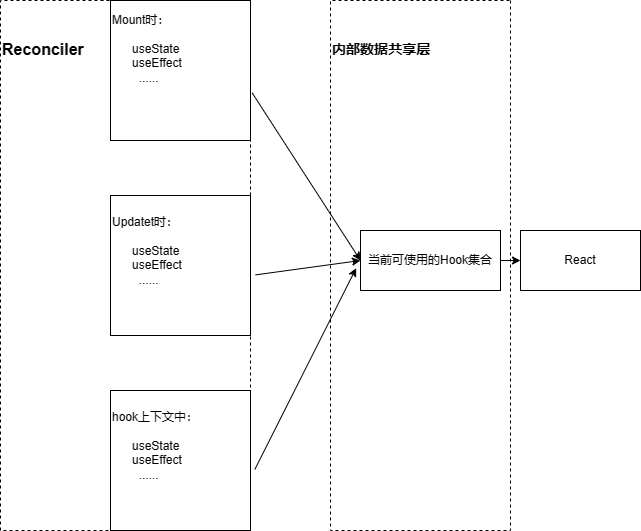

The diagram above was exported from draw.io. Its source (the exported page's mxGraphModel, read from the mxfile embedded in the PNG):
<mxGraphModel dx="1173" dy="818" grid="1" gridSize="10" guides="1" tooltips="1" connect="1" arrows="1" fold="1" page="1" pageScale="1" pageWidth="827" pageHeight="1169" math="0" shadow="0">
  <root>
    <mxCell id="0" />
    <mxCell id="1" parent="0" />
    <mxCell id="VrybAZoTJrk_3WMOhysj-4" value="" style="rounded=0;whiteSpace=wrap;html=1;dashed=1;" vertex="1" parent="1">
      <mxGeometry x="100" y="220" width="150" height="200" as="geometry" />
    </mxCell>
    <mxCell id="VrybAZoTJrk_3WMOhysj-7" value="&lt;h3&gt;&lt;font size=&quot;3&quot;&gt;Reconciler&lt;/font&gt;&lt;/h3&gt;&lt;div&gt;&lt;br&gt;&lt;/div&gt;&lt;div&gt;&lt;br&gt;&lt;/div&gt;&lt;div&gt;&lt;br&gt;&lt;/div&gt;&lt;div&gt;&lt;br&gt;&lt;/div&gt;&lt;div&gt;&lt;br&gt;&lt;/div&gt;&lt;div&gt;&lt;br&gt;&lt;/div&gt;&lt;div&gt;&lt;br&gt;&lt;/div&gt;&lt;div&gt;&lt;br&gt;&lt;/div&gt;&lt;div&gt;&lt;br&gt;&lt;/div&gt;&lt;div&gt;&lt;br&gt;&lt;/div&gt;&lt;div&gt;&lt;br&gt;&lt;/div&gt;&lt;div&gt;&lt;br&gt;&lt;/div&gt;&lt;br&gt;&lt;br&gt;&lt;br&gt;&lt;br&gt;&lt;br&gt;&lt;br&gt;&lt;br&gt;&lt;br&gt;&lt;br&gt;&lt;br&gt;&lt;br&gt;&lt;br&gt;&lt;br&gt;&lt;br&gt;&lt;br&gt;&lt;br&gt;&lt;br&gt;&lt;br&gt;" style="rounded=0;whiteSpace=wrap;html=1;direction=south;align=left;dashed=1;" vertex="1" parent="1">
      <mxGeometry y="220" width="250" height="530" as="geometry" />
    </mxCell>
    <mxCell id="VrybAZoTJrk_3WMOhysj-8" value="Mount时：&lt;br&gt;&lt;br&gt;&amp;nbsp; &amp;nbsp; &amp;nbsp; useState&lt;br&gt;&amp;nbsp; &amp;nbsp; &amp;nbsp; useEffect&lt;br&gt;&lt;span style=&quot;white-space: pre;&quot;&gt;&#09;&lt;/span&gt;......&amp;nbsp;&amp;nbsp;&lt;br&gt;&lt;br&gt;&lt;br&gt;&lt;br&gt;" style="rounded=0;whiteSpace=wrap;html=1;direction=south;align=left;" vertex="1" parent="1">
      <mxGeometry x="110" y="220" width="140" height="140" as="geometry" />
    </mxCell>
    <mxCell id="VrybAZoTJrk_3WMOhysj-9" value="Updatet时：&lt;br&gt;&lt;br&gt;&amp;nbsp; &amp;nbsp; &amp;nbsp; useState&lt;br&gt;&amp;nbsp; &amp;nbsp; &amp;nbsp; useEffect&lt;br&gt;&lt;span style=&quot;white-space: pre;&quot;&gt;&#09;&lt;/span&gt;......&amp;nbsp;&amp;nbsp;&lt;br&gt;&lt;br&gt;&lt;br&gt;" style="rounded=0;whiteSpace=wrap;html=1;direction=south;align=left;" vertex="1" parent="1">
      <mxGeometry x="110" y="415" width="140" height="140" as="geometry" />
    </mxCell>
    <mxCell id="VrybAZoTJrk_3WMOhysj-10" value="hook上下文中：&lt;br&gt;&lt;br&gt;&amp;nbsp; &amp;nbsp; &amp;nbsp; useState&lt;br&gt;&amp;nbsp; &amp;nbsp; &amp;nbsp; useEffect&lt;br&gt;&lt;span style=&quot;white-space: pre;&quot;&gt;&#09;&lt;/span&gt;......&amp;nbsp;&amp;nbsp;&lt;br&gt;&lt;br&gt;&lt;br&gt;" style="rounded=0;whiteSpace=wrap;html=1;direction=south;align=left;" vertex="1" parent="1">
      <mxGeometry x="110" y="610" width="140" height="140" as="geometry" />
    </mxCell>
    <mxCell id="VrybAZoTJrk_3WMOhysj-12" value="&lt;h3&gt;内部数据共享层&lt;/h3&gt;&lt;div&gt;&lt;br&gt;&lt;/div&gt;&lt;div&gt;&lt;br&gt;&lt;/div&gt;&lt;div&gt;&lt;br&gt;&lt;/div&gt;&lt;div&gt;&lt;br&gt;&lt;/div&gt;&lt;div&gt;&lt;br&gt;&lt;/div&gt;&lt;div&gt;&lt;br&gt;&lt;/div&gt;&lt;div&gt;&lt;br&gt;&lt;/div&gt;&lt;div&gt;&lt;br&gt;&lt;/div&gt;&lt;div&gt;&lt;br&gt;&lt;/div&gt;&lt;div&gt;&lt;br&gt;&lt;/div&gt;&lt;div&gt;&lt;br&gt;&lt;/div&gt;&lt;div&gt;&lt;br&gt;&lt;/div&gt;&lt;div&gt;&lt;br&gt;&lt;/div&gt;&lt;div&gt;&lt;br&gt;&lt;/div&gt;&lt;div&gt;&lt;br&gt;&lt;/div&gt;&lt;div&gt;&lt;br&gt;&lt;/div&gt;&lt;div&gt;&lt;br&gt;&lt;/div&gt;&lt;div&gt;&lt;br&gt;&lt;/div&gt;&lt;div&gt;&lt;br&gt;&lt;/div&gt;&lt;div&gt;&lt;br&gt;&lt;/div&gt;&lt;div&gt;&lt;br&gt;&lt;/div&gt;&lt;div&gt;&lt;br&gt;&lt;/div&gt;&lt;div&gt;&lt;br&gt;&lt;/div&gt;&lt;div&gt;&lt;br&gt;&lt;/div&gt;&lt;div&gt;&lt;br&gt;&lt;/div&gt;&lt;div&gt;&lt;br&gt;&lt;/div&gt;&lt;div&gt;&lt;br&gt;&lt;/div&gt;&lt;div&gt;&lt;br&gt;&lt;/div&gt;&lt;div&gt;&lt;br&gt;&lt;/div&gt;&lt;div&gt;&lt;br&gt;&lt;/div&gt;" style="rounded=0;whiteSpace=wrap;html=1;direction=south;align=left;dashed=1;" vertex="1" parent="1">
      <mxGeometry x="330" y="220" width="180" height="530" as="geometry" />
    </mxCell>
    <mxCell id="VrybAZoTJrk_3WMOhysj-13" value="当前可使用的Hook集合" style="rounded=0;whiteSpace=wrap;html=1;" vertex="1" parent="1">
      <mxGeometry x="360" y="450" width="140" height="60" as="geometry" />
    </mxCell>
    <mxCell id="VrybAZoTJrk_3WMOhysj-16" value="" style="endArrow=classic;html=1;rounded=0;exitX=0.66;exitY=-0.012;exitDx=0;exitDy=0;exitPerimeter=0;entryX=0;entryY=0.5;entryDx=0;entryDy=0;" edge="1" parent="1" source="VrybAZoTJrk_3WMOhysj-8" target="VrybAZoTJrk_3WMOhysj-13">
      <mxGeometry width="50" height="50" relative="1" as="geometry">
        <mxPoint x="390" y="450" as="sourcePoint" />
        <mxPoint x="440" y="400" as="targetPoint" />
        <Array as="points" />
      </mxGeometry>
    </mxCell>
    <mxCell id="VrybAZoTJrk_3WMOhysj-17" value="" style="endArrow=classic;html=1;rounded=0;exitX=0.567;exitY=-0.036;exitDx=0;exitDy=0;exitPerimeter=0;entryX=0;entryY=0.5;entryDx=0;entryDy=0;" edge="1" parent="1" source="VrybAZoTJrk_3WMOhysj-9" target="VrybAZoTJrk_3WMOhysj-13">
      <mxGeometry width="50" height="50" relative="1" as="geometry">
        <mxPoint x="390" y="450" as="sourcePoint" />
        <mxPoint x="440" y="400" as="targetPoint" />
      </mxGeometry>
    </mxCell>
    <mxCell id="VrybAZoTJrk_3WMOhysj-18" value="" style="endArrow=classic;html=1;rounded=0;exitX=0.564;exitY=-0.031;exitDx=0;exitDy=0;exitPerimeter=0;entryX=-0.031;entryY=0.628;entryDx=0;entryDy=0;entryPerimeter=0;" edge="1" parent="1" source="VrybAZoTJrk_3WMOhysj-10" target="VrybAZoTJrk_3WMOhysj-13">
      <mxGeometry width="50" height="50" relative="1" as="geometry">
        <mxPoint x="390" y="450" as="sourcePoint" />
        <mxPoint x="440" y="400" as="targetPoint" />
      </mxGeometry>
    </mxCell>
    <mxCell id="VrybAZoTJrk_3WMOhysj-19" value="" style="endArrow=classic;html=1;rounded=0;exitX=1;exitY=0.5;exitDx=0;exitDy=0;" edge="1" parent="1" source="VrybAZoTJrk_3WMOhysj-13" target="VrybAZoTJrk_3WMOhysj-20">
      <mxGeometry width="50" height="50" relative="1" as="geometry">
        <mxPoint x="390" y="450" as="sourcePoint" />
        <mxPoint x="580" y="480" as="targetPoint" />
      </mxGeometry>
    </mxCell>
    <mxCell id="VrybAZoTJrk_3WMOhysj-20" value="React" style="rounded=0;whiteSpace=wrap;html=1;" vertex="1" parent="1">
      <mxGeometry x="520" y="450" width="120" height="60" as="geometry" />
    </mxCell>
  </root>
</mxGraphModel>